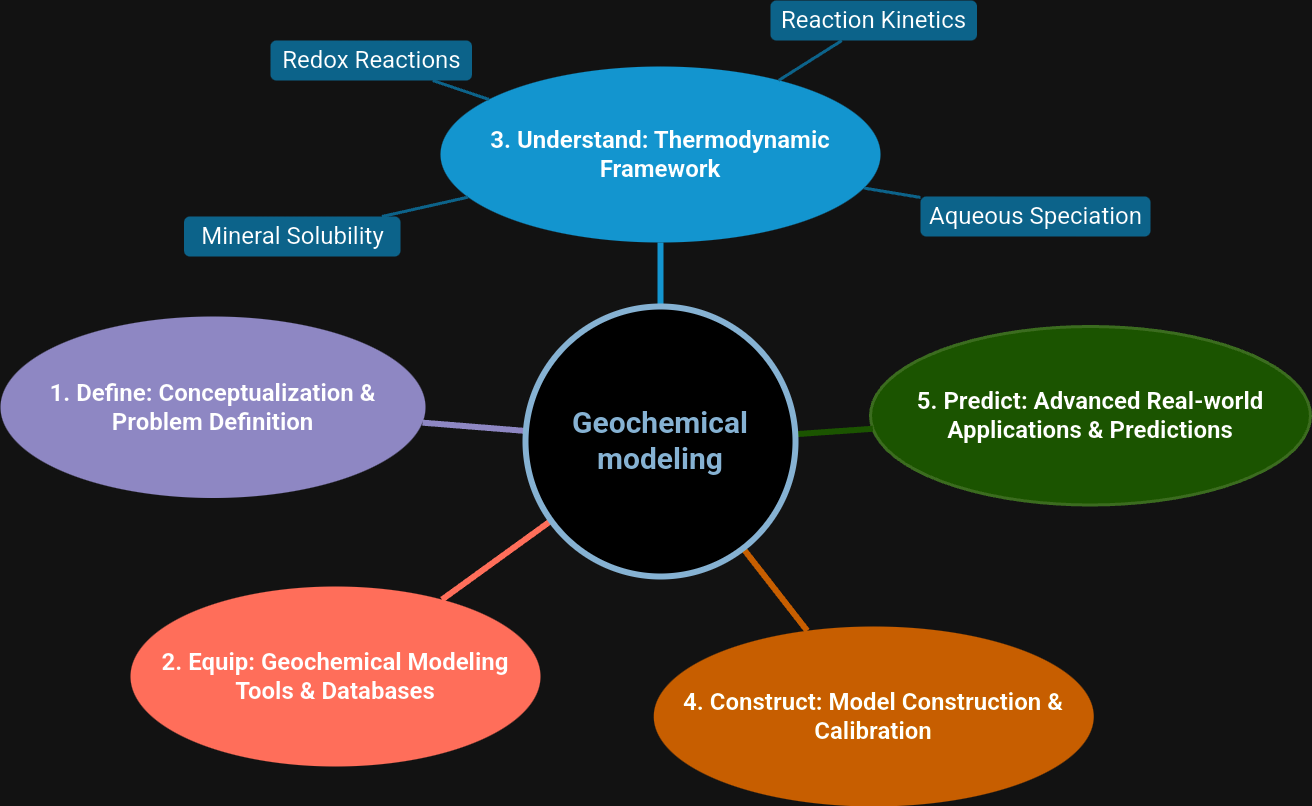

The diagram above was exported from draw.io. Its source (the exported page's mxGraphModel, read from the mxfile embedded in the PNG):
<mxGraphModel dx="1723" dy="1021" grid="1" gridSize="10" guides="1" tooltips="1" connect="1" arrows="1" fold="1" page="1" pageScale="1" pageWidth="1169" pageHeight="827" background="none" math="0" shadow="0">
  <root>
    <mxCell id="0" />
    <mxCell id="1" parent="0" />
    <mxCell id="1350" value="&lt;div&gt;&lt;font color=&quot;#000000&quot; style=&quot;font-size: 24px;&quot;&gt;&lt;b&gt;3. Understand: Thermodynamic Framework&lt;/b&gt;&lt;/font&gt;&lt;/div&gt;" style="ellipse;whiteSpace=wrap;html=1;shadow=0;fontFamily=Helvetica;fontSize=20;fontColor=#FFFFFF;align=center;strokeWidth=3;fillColor=#1699D3;strokeColor=none;" parent="1" vertex="1">
      <mxGeometry x="950" y="440" width="440" height="176" as="geometry" />
    </mxCell>
    <mxCell id="1354" value="&lt;b&gt;&lt;font style=&quot;font-size: 24px;&quot;&gt;5. Predict: Advanced Real-world Applications &amp;amp; Predictions&lt;/font&gt;&lt;/b&gt;" style="ellipse;whiteSpace=wrap;html=1;shadow=0;fontFamily=Helvetica;fontSize=20;align=center;strokeWidth=3;fillColor=#97D077;strokeColor=#82b366;" parent="1" vertex="1">
      <mxGeometry x="1380" y="700" width="440" height="178.5" as="geometry" />
    </mxCell>
    <mxCell id="1355" value="&lt;div&gt;&lt;font color=&quot;#000000&quot; style=&quot;font-size: 24px;&quot;&gt;&lt;b&gt;4. Construct: Model Construction &amp;amp; Calibration&lt;/b&gt;&lt;/font&gt;&lt;/div&gt;" style="ellipse;whiteSpace=wrap;html=1;shadow=0;fontFamily=Helvetica;fontSize=20;fontColor=#FFFFFF;align=center;strokeWidth=3;fillColor=#F08705;strokeColor=none;" parent="1" vertex="1">
      <mxGeometry x="1163.25" y="1000" width="440" height="180" as="geometry" />
    </mxCell>
    <mxCell id="1356" value="&lt;font color=&quot;#000000&quot; style=&quot;font-size: 24px;&quot;&gt;&lt;b&gt;2. Equip: Geochemical Modeling Tools &amp;amp; Databases&lt;/b&gt;&lt;/font&gt;" style="ellipse;whiteSpace=wrap;html=1;shadow=0;fontFamily=Helvetica;fontSize=20;fontColor=#FFFFFF;align=center;strokeWidth=3;fillColor=#E85642;strokeColor=none;" parent="1" vertex="1">
      <mxGeometry x="640" y="960" width="410" height="180" as="geometry" />
    </mxCell>
    <mxCell id="1359" style="endArrow=none;strokeWidth=6;strokeColor=#1699D3;html=1;" parent="1" source="1515" target="1350" edge="1">
      <mxGeometry relative="1" as="geometry" />
    </mxCell>
    <mxCell id="1363" style="endArrow=none;strokeWidth=6;strokeColor=#736CA8;html=1;" parent="1" source="1515" target="1516" edge="1">
      <mxGeometry relative="1" as="geometry" />
    </mxCell>
    <mxCell id="1364" style="endArrow=none;strokeWidth=6;strokeColor=#97D077;html=1;" parent="1" source="1515" target="1354" edge="1">
      <mxGeometry relative="1" as="geometry" />
    </mxCell>
    <mxCell id="1365" value="" style="edgeStyle=none;endArrow=none;strokeWidth=6;strokeColor=#F08705;html=1;" parent="1" source="1515" target="1355" edge="1">
      <mxGeometry x="181" y="226.5" width="100" height="100" as="geometry">
        <mxPoint x="181" y="326.5" as="sourcePoint" />
        <mxPoint x="281" y="226.5" as="targetPoint" />
      </mxGeometry>
    </mxCell>
    <mxCell id="1366" value="" style="edgeStyle=none;endArrow=none;strokeWidth=6;strokeColor=#E85642;html=1;" parent="1" source="1515" target="1356" edge="1">
      <mxGeometry x="181" y="226.5" width="100" height="100" as="geometry">
        <mxPoint x="181" y="326.5" as="sourcePoint" />
        <mxPoint x="281" y="226.5" as="targetPoint" />
      </mxGeometry>
    </mxCell>
    <mxCell id="1368" value="&lt;font color=&quot;#000000&quot; style=&quot;font-size: 24px;&quot;&gt;Mineral Solubility&lt;/font&gt;" style="rounded=1;fillColor=#64BBE2;strokeColor=none;strokeWidth=3;shadow=0;html=1;fontColor=#FFFFFF;" parent="1" vertex="1">
      <mxGeometry x="693.5" y="590" width="216.5" height="40" as="geometry" />
    </mxCell>
    <mxCell id="1370" value="&lt;font color=&quot;#000000&quot; style=&quot;font-size: 24px;&quot;&gt;Redox Reactions&lt;/font&gt;" style="rounded=1;fillColor=#64BBE2;strokeColor=none;strokeWidth=3;shadow=0;html=1;fontColor=#FFFFFF;" parent="1" vertex="1">
      <mxGeometry x="780" y="414" width="201.5" height="40" as="geometry" />
    </mxCell>
    <mxCell id="1373" value="&lt;font color=&quot;#000000&quot; style=&quot;font-size: 24px;&quot;&gt;Reaction Kinetics&lt;/font&gt;" style="rounded=1;fillColor=#64BBE2;strokeColor=none;strokeWidth=3;shadow=0;html=1;fontColor=#FFFFFF;" parent="1" vertex="1">
      <mxGeometry x="1280" y="374" width="206.5" height="40" as="geometry" />
    </mxCell>
    <mxCell id="1376" value="&lt;font color=&quot;#000000&quot; style=&quot;font-size: 24px;&quot;&gt;Aqueous Speciation&lt;/font&gt;" style="rounded=1;fillColor=#64BBE2;strokeColor=none;strokeWidth=3;shadow=0;html=1;fontColor=#FFFFFF;" parent="1" vertex="1">
      <mxGeometry x="1430" y="570" width="230" height="40" as="geometry" />
    </mxCell>
    <mxCell id="1377" value="" style="edgeStyle=none;endArrow=none;strokeWidth=3;strokeColor=#64BBE2;html=1;" parent="1" source="1350" target="1376" edge="1">
      <mxGeometry x="-221.5" y="56.5" width="100" height="100" as="geometry">
        <mxPoint x="348.5" y="206.5" as="sourcePoint" />
        <mxPoint x="448.5" y="106.5" as="targetPoint" />
      </mxGeometry>
    </mxCell>
    <mxCell id="1380" value="" style="edgeStyle=none;endArrow=none;strokeWidth=3;strokeColor=#64BBE2;html=1;" parent="1" source="1350" target="1368" edge="1">
      <mxGeometry x="-221.5" y="56.5" width="100" height="100" as="geometry">
        <mxPoint x="348.5" y="206.5" as="sourcePoint" />
        <mxPoint x="448.5" y="106.5" as="targetPoint" />
      </mxGeometry>
    </mxCell>
    <mxCell id="1382" value="" style="edgeStyle=none;endArrow=none;strokeWidth=3;strokeColor=#64BBE2;html=1;" parent="1" source="1350" target="1370" edge="1">
      <mxGeometry x="-221.5" y="56.5" width="100" height="100" as="geometry">
        <mxPoint x="348.5" y="206.5" as="sourcePoint" />
        <mxPoint x="448.5" y="106.5" as="targetPoint" />
      </mxGeometry>
    </mxCell>
    <mxCell id="1385" value="" style="edgeStyle=none;endArrow=none;strokeWidth=3;strokeColor=#64BBE2;html=1;" parent="1" source="1350" target="1373" edge="1">
      <mxGeometry x="-221.5" y="56.5" width="100" height="100" as="geometry">
        <mxPoint x="348.5" y="206.5" as="sourcePoint" />
        <mxPoint x="448.5" y="106.5" as="targetPoint" />
      </mxGeometry>
    </mxCell>
    <mxCell id="1515" value="Geochemical modeling" style="ellipse;whiteSpace=wrap;html=1;shadow=0;fontFamily=Helvetica;fontSize=30;fontColor=#2F5B7C;align=center;strokeColor=#2F5B7C;strokeWidth=6;fillColor=#FFFFFF;fontStyle=1;gradientColor=none;" parent="1" vertex="1">
      <mxGeometry x="1035" y="680" width="270" height="270" as="geometry" />
    </mxCell>
    <mxCell id="1516" value="&lt;font color=&quot;#000000&quot; style=&quot;font-size: 24px;&quot;&gt;&lt;b&gt;1. Define: Conceptualization &amp;amp; Problem Definition&lt;/b&gt;&lt;/font&gt;" style="ellipse;whiteSpace=wrap;html=1;shadow=0;fontFamily=Helvetica;fontSize=20;fontColor=#FFFFFF;align=center;strokeWidth=3;fillColor=#736ca8;strokeColor=none;" parent="1" vertex="1">
      <mxGeometry x="510" y="690" width="425" height="181.5" as="geometry" />
    </mxCell>
  </root>
</mxGraphModel>